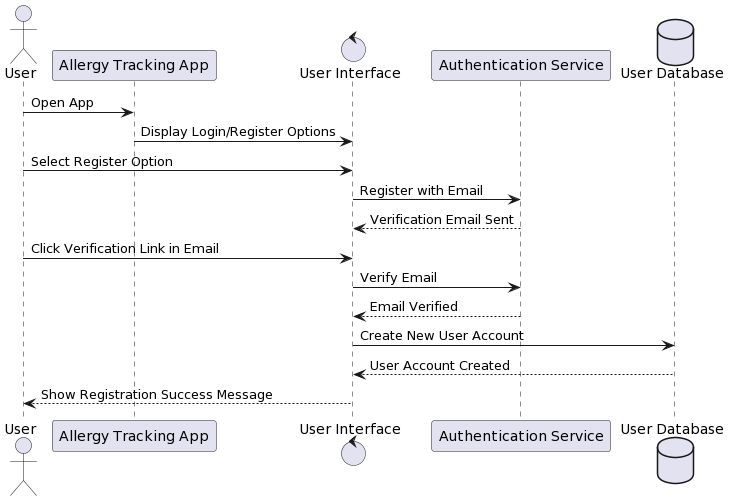

The diagram above was rendered by PlantUML. Its source (embedded in the PNG):
@startuml
actor User
participant "Allergy Tracking App" as App
control "User Interface" as UI
participant "Authentication Service" as AuthService
database "User Database" as UserDB

User -> App: Open App
App -> UI: Display Login/Register Options
User -> UI: Select Register Option
UI -> AuthService: Register with Email
AuthService --> UI: Verification Email Sent
User -> UI: Click Verification Link in Email
UI -> AuthService: Verify Email
AuthService --> UI: Email Verified
UI -> UserDB: Create New User Account
UserDB --> UI: User Account Created
UI --> User: Show Registration Success Message
@enduml